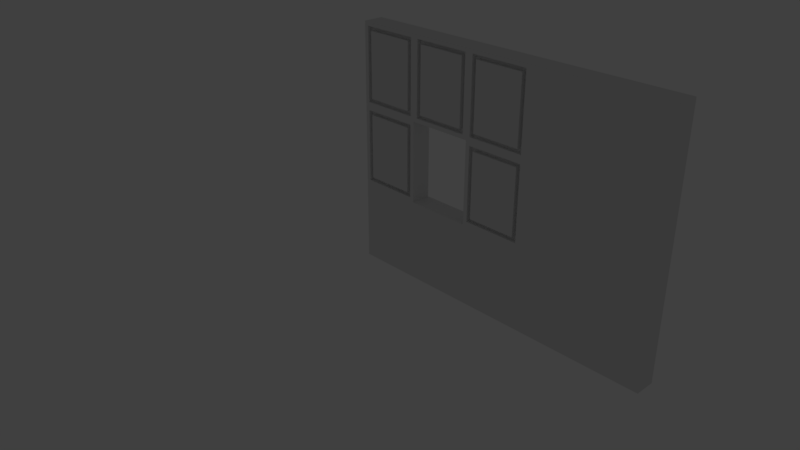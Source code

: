 # Source: Wall_wWindow_Detail_3x4x.25.blend  (saved by Blender 2.79.0; exported with 4.5.12 LTS)
import bpy
from mathutils import Matrix  # noqa: F401  (used for matrix-valued properties, if any)

bpy.ops.wm.read_factory_settings(use_empty=True)
scene = bpy.context.scene
scene.name = 'Scene'

# ---- collections
col_collection_1 = bpy.data.collections.new('Collection 1'); scene.collection.children.link(col_collection_1)
col_collection_11 = bpy.data.collections.new('Collection 11'); scene.collection.children.link(col_collection_11)
col_collection_11.hide_render = True
col_collection_11.hide_viewport = True

# ---- world
world_world = bpy.data.worlds.new('World'); scene.world = world_world
world_world.color = (0.05088, 0.05088, 0.05088)
world_world.use_sun_shadow = False
world_world.sun_shadow_jitter_overblur = 0.0
world_world.cycles.sampling_method = 'MANUAL'

# ---- cameras
cam_camera = bpy.data.cameras.new('Camera')
cam_camera.clip_end = 100.0
cam_camera.lens = 35.0
cam_camera.sensor_width = 32.0
cam_camera.sensor_height = 18.0
cam_camera.ortho_scale = 7.314
cam_camera.dof.focus_distance = 0.0

# ---- lights
light_sun = bpy.data.lights.new('Sun', 'SUN')
light_sun.transmission_factor = 0.0
light_sun.angle = 0.1993
light_sun.energy = 1.0
light_sun.shadow_buffer_clip_start = 0.5
light_sun.shadow_soft_size = 0.1
light_sun.shadow_cascade_max_distance = 1000.0
light_lamp = bpy.data.lights.new('Lamp', 'POINT')
light_lamp.transmission_factor = 0.0
light_lamp.cutoff_distance = 30.0
light_lamp.energy = 100.0
light_lamp.shadow_buffer_clip_start = 1.001
light_lamp.shadow_soft_size = 0.1
light_lamp.shadow_maximum_resolution = 0.006
light_lamp.use_absolute_resolution = True

# ---- meshes
me_vert_001 = bpy.data.meshes.new('Vert.001')
me_vert_001.from_pydata([(0.0, 0.0, 0.0), (4.0, 0.0, 0.0), (0.05, 0.0, 2.95), (4.0, 0.0, 3.0), (0.0, 0.25, 0.0), (4.0, 0.25, 0.0), (0.0, 0.25, 3.0), (4.0, 0.25, 3.0), (0.8, 0.0, 0.0), (1.6, 0.0, 0.0), (2.4, 0.0, 0.0), (3.2, 0.0, 0.0), (0.75, 0.0, 2.95), (1.55, 0.0, 2.95), (2.35, 0.0, 2.95), (3.2, 0.0, 3.0), (0.8, 0.25, 0.0), (1.6, 0.25, 0.0), (2.4, 0.25, 0.0), (3.2, 0.25, 0.0), (0.8, 0.25, 3.0), (1.6, 0.25, 3.0), (2.4, 0.25, 3.0), (3.2, 0.25, 3.0), (4.0, 0.0, 1.0), (4.0, 0.0, 2.0), (0.05, 0.0, 2.05), (0.05, 0.0, 1.05), (4.0, 0.25, 1.0), (4.0, 0.25, 2.0), (0.0, 0.25, 2.0), (0.0, 0.25, 1.0), (0.8, 0.25, 2.0), (0.8, 0.25, 1.0), (1.6, 0.25, 2.0), (1.6, 0.25, 1.0), (2.4, 0.25, 2.0), (2.4, 0.25, 1.0), (3.2, 0.25, 2.0), (3.2, 0.25, 1.0), (0.75, 0.0, 1.05), (0.75, 0.0, 2.05), (1.65, 0.0, 1.05), (1.55, 0.0, 2.05), (2.35, 0.0, 1.05), (2.35, 0.0, 2.05), (3.2, 0.0, 1.0), (3.2, 0.0, 2.0), (0.0, 0.0, 3.0), (0.85, 0.0, 2.95), (0.85, 0.0, 2.05), (0.05, 0.0, 1.95), (0.8, 0.0, 3.0), (1.65, 0.0, 2.95), (0.75, 0.0, 1.95), (1.65, 0.0, 2.05), (1.6, 0.0, 3.0), (2.4, 0.0, 3.0), (1.65, 0.0, 1.95), (2.35, 0.0, 1.95), (0.0, 0.0, 2.0), (0.0, 0.0, 1.0), (0.8, 0.0, 1.0), (0.8, 0.0, 2.0), (1.6, 0.0, 1.0), (1.6, 0.0, 2.0), (2.4, 0.0, 1.0), (2.4, 0.0, 2.0), (0.1, 0.05393, 2.9), (0.7, 0.05393, 2.9), (0.7, 0.05393, 2.1), (0.1, 0.05393, 2.1), (0.9, 0.05393, 2.9), (1.5, 0.05393, 2.9), (0.9, 0.05393, 2.1), (1.5, 0.05393, 2.1), (1.7, 0.05393, 2.9), (2.3, 0.05393, 2.9), (1.7, 0.05393, 2.1), (2.3, 0.05393, 2.1), (0.1, 0.05393, 1.9), (0.1, 0.05393, 1.1), (0.7, 0.05393, 1.1), (0.7, 0.05393, 1.9), (1.7, 0.05393, 1.1), (1.7, 0.05393, 1.9), (2.3, 0.05393, 1.1), (2.3, 0.05393, 1.9), (0.05, 0.05393, 2.95), (0.75, 0.05393, 2.95), (0.75, 0.05393, 2.05), (0.05, 0.05393, 2.05), (0.85, 0.05393, 2.95), (1.55, 0.05393, 2.95), (0.85, 0.05393, 2.05), (1.55, 0.05393, 2.05), (1.65, 0.05393, 2.95), (2.35, 0.05393, 2.95), (1.65, 0.05393, 2.05), (2.35, 0.05393, 2.05), (0.05, 0.05393, 1.95), (0.05, 0.05393, 1.05), (0.75, 0.05393, 1.05), (0.75, 0.05393, 1.95), (1.65, 0.05393, 1.05), (1.65, 0.05393, 1.95), (2.35, 0.05393, 1.05), (2.35, 0.05393, 1.95), (0.1, 0.0006246, 2.9), (0.7, 0.0006246, 2.9), (0.7, 0.0006246, 2.1), (0.1, 0.0006246, 2.1), (0.9, 0.0006246, 2.9), (1.5, 0.0006246, 2.9), (0.9, 0.0006246, 2.1), (1.5, 0.0006246, 2.1), (1.7, 0.0006246, 2.9), (2.3, 0.0006246, 2.9), (1.7, 0.0006246, 2.1), (2.3, 0.0006246, 2.1), (0.1, 0.0006246, 1.9), (0.1, 0.0006246, 1.1), (0.7, 0.0006246, 1.1), (0.7, 0.0006246, 1.9), (1.7, 0.0006246, 1.1), (1.7, 0.0006246, 1.9), (2.3, 0.0006246, 1.1), (2.3, 0.0006246, 1.9)], [], [(47, 25, 3, 15), (38, 23, 7, 29), (52, 20, 6, 48), (25, 29, 7, 3), (11, 19, 5, 1), (61, 31, 4, 0), (0, 4, 16, 8), (64, 35, 33, 62), (9, 17, 18, 10), (10, 18, 19, 11), (3, 7, 23, 15), (15, 23, 22, 57), (57, 22, 21, 56), (56, 21, 20, 52), (30, 6, 20, 32), (32, 20, 21, 34), (34, 21, 22, 36), (36, 22, 23, 38), (49, 50, 94, 92), (14, 53, 96, 97), (41, 12, 89, 90), (67, 47, 15, 57), (10, 11, 46, 66), (9, 10, 66, 64), (13, 49, 92, 93), (0, 8, 62, 61), (12, 2, 88, 89), (18, 37, 39, 19), (17, 35, 37, 18), (35, 34, 36, 37), (4, 31, 33, 16), (31, 30, 32, 33), (48, 6, 30, 60), (60, 30, 31, 61), (1, 5, 28, 24), (24, 28, 29, 25), (19, 39, 28, 5), (39, 38, 29, 28), (11, 1, 24, 46), (46, 24, 25, 47), (63, 62, 33, 32), (65, 63, 32, 34), (64, 65, 34, 35), (16, 33, 35, 17), (37, 36, 38, 39), (67, 66, 46, 47), (9, 64, 62, 8), (17, 9, 8, 16), (2, 12, 52, 48), (12, 41, 63, 52), (26, 2, 48, 60), (41, 26, 60, 63), (49, 13, 56, 52), (50, 49, 52, 63), (13, 43, 65, 56), (43, 50, 63, 65), (53, 14, 57, 56), (55, 53, 56, 65), (14, 45, 67, 57), (45, 55, 65, 67), (27, 51, 60, 61), (54, 40, 62, 63), (40, 27, 61, 62), (51, 54, 63, 60), (42, 58, 65, 64), (59, 44, 66, 67), (44, 42, 64, 66), (58, 59, 67, 65), (68, 71, 111, 108), (80, 81, 121, 120), (72, 74, 114, 112), (77, 76, 116, 117), (70, 69, 109, 110), (51, 27, 101, 100), (2, 26, 91, 88), (53, 55, 98, 96), (58, 42, 104, 105), (43, 13, 93, 95), (40, 54, 103, 102), (26, 41, 90, 91), (45, 14, 97, 99), (44, 59, 107, 106), (50, 43, 95, 94), (27, 40, 102, 101), (55, 45, 99, 98), (42, 44, 106, 104), (54, 51, 100, 103), (59, 58, 105, 107), (68, 69, 89, 88), (69, 70, 90, 89), (71, 68, 88, 91), (70, 71, 91, 90), (72, 73, 93, 92), (74, 72, 92, 94), (73, 75, 95, 93), (75, 74, 94, 95), (76, 77, 97, 96), (78, 76, 96, 98), (77, 79, 99, 97), (79, 78, 98, 99), (81, 80, 100, 101), (83, 82, 102, 103), (82, 81, 101, 102), (80, 83, 103, 100), (84, 85, 105, 104), (87, 86, 106, 107), (86, 84, 104, 106), (85, 87, 107, 105), (111, 110, 109, 108), (114, 115, 113, 112), (118, 119, 117, 116), (124, 126, 127, 125), (121, 122, 123, 120), (76, 78, 118, 116), (85, 84, 124, 125), (75, 73, 113, 115), (82, 83, 123, 122), (71, 70, 110, 111), (79, 77, 117, 119), (86, 87, 127, 126), (74, 75, 115, 114), (81, 82, 122, 121), (78, 79, 119, 118), (84, 86, 126, 124), (83, 80, 120, 123), (87, 85, 125, 127), (69, 68, 108, 109), (73, 72, 112, 113)])
me_vert_001.use_remesh_preserve_volume = False
me_vert_001.use_remesh_preserve_attributes = False
me_vert_001.use_mirror_vertex_groups = False
me_vert_001.update()

# ---- objects
ob_wall_wwindow_detail_3x4x_25 = bpy.data.objects.new('Wall_wWindow_Detail_3x4x.25', me_vert_001)
ob_sun = bpy.data.objects.new('Sun', light_sun)
ob_lamp = bpy.data.objects.new('Lamp', light_lamp)
ob_camera = bpy.data.objects.new('Camera', cam_camera)

# ---- transforms, parenting, visibility, modifiers, constraints
ob_wall_wwindow_detail_3x4x_25.location = (0.0, 0.0, 0.0)
ob_wall_wwindow_detail_3x4x_25.lineart.crease_threshold = 0.0
ob_sun.location = (0.0, 0.0, 5.526)
ob_sun.lineart.crease_threshold = 0.0
ob_lamp.location = (4.076, 1.005, 5.904)
ob_lamp.rotation_euler = (0.6503, 0.05522, 1.866)
ob_lamp.lock_rotations_4d = False
ob_lamp.empty_display_type = 'ARROWS'
ob_lamp.color = (0.0, 0.0, 0.0, 0.0)
ob_lamp.lineart.crease_threshold = 0.0
ob_camera.location = (7.481, -6.508, 5.344)
ob_camera.rotation_euler = (1.109, 0.0, 0.8149)
ob_camera.lock_rotations_4d = False
ob_camera.empty_display_type = 'ARROWS'
ob_camera.color = (0.0, 0.0, 0.0, 0.0)
ob_camera.display_type = 'WIRE'
ob_camera.lineart.crease_threshold = 0.0

# ---- collection membership
col_collection_1.objects.link(ob_wall_wwindow_detail_3x4x_25)
col_collection_11.objects.link(ob_sun)
col_collection_11.objects.link(ob_lamp)
col_collection_11.objects.link(ob_camera)

# ---- scene / render settings (as saved in the file)
scene.camera = ob_camera
scene.frame_start = 1; scene.frame_end = 250; scene.frame_set(1)
scene.render.engine = 'CYCLES'
scene.render.image_settings.file_format = 'JPEG'
scene.render.image_settings.quality = 100
scene.render.resolution_percentage = 50
scene.render.dither_intensity = 0.0
scene.cycles.use_denoising = False
scene.cycles.samples = 128
scene.cycles.sampling_pattern = 'TABULATED_SOBOL'
scene.cycles.use_adaptive_sampling = False
scene.cycles.use_light_tree = False
scene.cycles.blur_glossy = 0.0
scene.cycles.sample_clamp_indirect = 0.0
scene.view_settings.view_transform = 'Standard'
bpy.context.view_layer.update()
